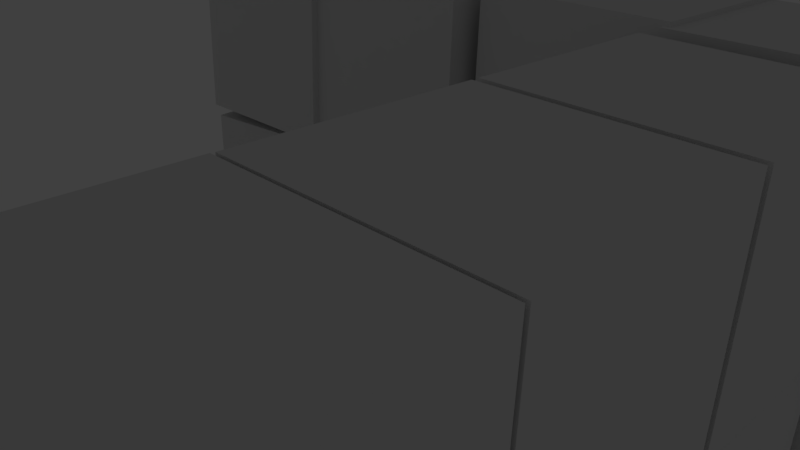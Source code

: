 # Source: Tile_20.blend  (saved by Blender 2.79.0; exported with 4.5.12 LTS)
import bpy
from mathutils import Matrix  # noqa: F401  (used for matrix-valued properties, if any)

bpy.ops.wm.read_factory_settings(use_empty=True)
scene = bpy.context.scene
scene.name = 'Scene'

# ---- collections
col_collection_1 = bpy.data.collections.new('Collection 1'); scene.collection.children.link(col_collection_1)

# ---- world
world_world = bpy.data.worlds.new('World'); scene.world = world_world
world_world.color = (0.05088, 0.05088, 0.05088)
world_world.use_sun_shadow = False
world_world.sun_shadow_jitter_overblur = 0.0
world_world.cycles.sampling_method = 'MANUAL'

# ---- cameras
cam_camera = bpy.data.cameras.new('Camera')
cam_camera.clip_end = 100.0
cam_camera.lens = 35.0
cam_camera.sensor_width = 32.0
cam_camera.sensor_height = 18.0
cam_camera.ortho_scale = 7.314
cam_camera.dof.focus_distance = 0.0
cam_camera.dof.aperture_fstop = 128.0

# ---- lights
light_lamp = bpy.data.lights.new('Lamp', 'POINT')
light_lamp.transmission_factor = 0.0
light_lamp.cutoff_distance = 30.0
light_lamp.energy = 100.0
light_lamp.shadow_buffer_clip_start = 1.001
light_lamp.shadow_soft_size = 0.1
light_lamp.shadow_maximum_resolution = 0.006
light_lamp.use_absolute_resolution = True

# ---- meshes
me_cube_010 = bpy.data.meshes.new('Cube.010')
me_cube_010.from_pydata([(-1.0, -1.0, -1.0), (-1.0, -1.0, 1.0), (-1.0, 1.0, -1.0), (-1.0, 1.0, 1.0), (1.0, -1.0, -1.0), (1.0, -1.0, 1.0), (1.0, 1.0, -1.0), (1.0, 1.0, 1.0)], [], [(0, 1, 3, 2), (2, 3, 7, 6), (6, 7, 5, 4), (4, 5, 1, 0), (2, 6, 4, 0), (7, 3, 1, 5)])
me_cube_010.use_remesh_preserve_volume = False
me_cube_010.use_remesh_preserve_attributes = False
me_cube_010.use_mirror_vertex_groups = False
me_cube_010.update()
me_cube_009 = bpy.data.meshes.new('Cube.009')
me_cube_009.from_pydata([(-1.0, -1.0, -1.0), (-1.0, -1.0, 1.0), (-1.0, 1.0, -1.0), (-1.0, 1.0, 1.0), (1.0, -1.0, -1.0), (1.0, -1.0, 1.0), (1.0, 1.0, -1.0), (1.0, 1.0, 1.0)], [], [(0, 1, 3, 2), (2, 3, 7, 6), (6, 7, 5, 4), (4, 5, 1, 0), (2, 6, 4, 0), (7, 3, 1, 5)])
me_cube_009.use_remesh_preserve_volume = False
me_cube_009.use_remesh_preserve_attributes = False
me_cube_009.use_mirror_vertex_groups = False
me_cube_009.update()
me_cube_008 = bpy.data.meshes.new('Cube.008')
me_cube_008.from_pydata([(-1.0, -1.0, -1.0), (-1.0, -1.0, 1.0), (-1.0, 1.0, -1.0), (-1.0, 1.0, 1.0), (1.0, -1.0, -1.0), (1.0, -1.0, 1.0), (1.0, 1.0, -1.0), (1.0, 1.0, 1.0)], [], [(0, 1, 3, 2), (2, 3, 7, 6), (6, 7, 5, 4), (4, 5, 1, 0), (2, 6, 4, 0), (7, 3, 1, 5)])
me_cube_008.use_remesh_preserve_volume = False
me_cube_008.use_remesh_preserve_attributes = False
me_cube_008.use_mirror_vertex_groups = False
me_cube_008.update()
me_cube_007 = bpy.data.meshes.new('Cube.007')
me_cube_007.from_pydata([(-1.0, -1.0, -1.0), (-1.0, -1.0, 1.0), (-1.0, 1.0, -1.0), (-1.0, 1.0, 1.0), (1.0, -1.0, -1.0), (1.0, -1.0, 1.0), (1.0, 1.0, -1.0), (1.0, 1.0, 1.0)], [], [(0, 1, 3, 2), (2, 3, 7, 6), (6, 7, 5, 4), (4, 5, 1, 0), (2, 6, 4, 0), (7, 3, 1, 5)])
me_cube_007.use_remesh_preserve_volume = False
me_cube_007.use_remesh_preserve_attributes = False
me_cube_007.use_mirror_vertex_groups = False
me_cube_007.update()
me_cube_006 = bpy.data.meshes.new('Cube.006')
me_cube_006.from_pydata([(-1.0, -1.0, -1.0), (-1.0, -1.0, 1.0), (-1.0, 1.0, -1.0), (-1.0, 1.0, 1.0), (1.0, -1.0, -1.0), (1.0, -1.0, 1.0), (1.0, 1.0, -1.0), (1.0, 1.0, 1.0)], [], [(0, 1, 3, 2), (2, 3, 7, 6), (6, 7, 5, 4), (4, 5, 1, 0), (2, 6, 4, 0), (7, 3, 1, 5)])
me_cube_006.use_remesh_preserve_volume = False
me_cube_006.use_remesh_preserve_attributes = False
me_cube_006.use_mirror_vertex_groups = False
me_cube_006.update()
me_cube_005 = bpy.data.meshes.new('Cube.005')
me_cube_005.from_pydata([(-1.0, -1.0, -1.0), (-1.0, -1.0, 1.0), (-1.0, 1.0, -1.0), (-1.0, 1.0, 1.0), (1.0, -1.0, -1.0), (1.0, -1.0, 1.0), (1.0, 1.0, -1.0), (1.0, 1.0, 1.0)], [], [(0, 1, 3, 2), (2, 3, 7, 6), (6, 7, 5, 4), (4, 5, 1, 0), (2, 6, 4, 0), (7, 3, 1, 5)])
me_cube_005.use_remesh_preserve_volume = False
me_cube_005.use_remesh_preserve_attributes = False
me_cube_005.use_mirror_vertex_groups = False
me_cube_005.update()
me_cube_004 = bpy.data.meshes.new('Cube.004')
me_cube_004.from_pydata([(-1.0, -1.0, -1.0), (-1.0, -1.0, 1.0), (-1.0, 1.0, -1.0), (-1.0, 1.0, 1.0), (1.0, -1.0, -1.0), (1.0, -1.0, 1.0), (1.0, 1.0, -1.0), (1.0, 1.0, 1.0)], [], [(0, 1, 3, 2), (2, 3, 7, 6), (6, 7, 5, 4), (4, 5, 1, 0), (2, 6, 4, 0), (7, 3, 1, 5)])
me_cube_004.use_remesh_preserve_volume = False
me_cube_004.use_remesh_preserve_attributes = False
me_cube_004.use_mirror_vertex_groups = False
me_cube_004.update()
me_cube_003 = bpy.data.meshes.new('Cube.003')
me_cube_003.from_pydata([(-1.0, -1.0, -1.0), (-1.0, -1.0, 1.0), (-1.0, 1.0, -1.0), (-1.0, 1.0, 1.0), (1.0, -1.0, -1.0), (1.0, -1.0, 1.0), (1.0, 1.0, -1.0), (1.0, 1.0, 1.0)], [], [(0, 1, 3, 2), (2, 3, 7, 6), (6, 7, 5, 4), (4, 5, 1, 0), (2, 6, 4, 0), (7, 3, 1, 5)])
me_cube_003.use_remesh_preserve_volume = False
me_cube_003.use_remesh_preserve_attributes = False
me_cube_003.use_mirror_vertex_groups = False
me_cube_003.update()
me_cube_002 = bpy.data.meshes.new('Cube.002')
me_cube_002.from_pydata([(-1.0, -1.0, -1.0), (-1.0, -1.0, 1.0), (-1.0, 1.0, -1.0), (-1.0, 1.0, 1.0), (1.0, -1.0, -1.0), (1.0, -1.0, 1.0), (1.0, 1.0, -1.0), (1.0, 1.0, 1.0)], [], [(0, 1, 3, 2), (2, 3, 7, 6), (6, 7, 5, 4), (4, 5, 1, 0), (2, 6, 4, 0), (7, 3, 1, 5)])
me_cube_002.use_remesh_preserve_volume = False
me_cube_002.use_remesh_preserve_attributes = False
me_cube_002.use_mirror_vertex_groups = False
me_cube_002.update()
me_cube_001 = bpy.data.meshes.new('Cube.001')
me_cube_001.from_pydata([(-1.0, -1.0, -1.0), (-1.0, -1.0, 1.0), (-1.0, 1.0, -1.0), (-1.0, 1.0, 1.0), (1.0, -1.0, -1.0), (1.0, -1.0, 1.0), (1.0, 1.0, -1.0), (1.0, 1.0, 1.0)], [], [(0, 1, 3, 2), (2, 3, 7, 6), (6, 7, 5, 4), (4, 5, 1, 0), (2, 6, 4, 0), (7, 3, 1, 5)])
me_cube_001.use_remesh_preserve_volume = False
me_cube_001.use_remesh_preserve_attributes = False
me_cube_001.use_mirror_vertex_groups = False
me_cube_001.update()
me_cube_000 = bpy.data.meshes.new('Cube.000')
me_cube_000.from_pydata([(-1.0, -1.0, -1.0), (-1.0, -1.0, 1.0), (-1.0, 1.0, -1.0), (-1.0, 1.0, 1.0), (1.0, -1.0, -1.0), (1.0, -1.0, 1.0), (1.0, 1.0, -1.0), (1.0, 1.0, 1.0)], [], [(0, 1, 3, 2), (2, 3, 7, 6), (6, 7, 5, 4), (4, 5, 1, 0), (2, 6, 4, 0), (7, 3, 1, 5)])
me_cube_000.use_remesh_preserve_volume = False
me_cube_000.use_remesh_preserve_attributes = False
me_cube_000.use_mirror_vertex_groups = False
me_cube_000.update()
me_cube_069 = bpy.data.meshes.new('Cube.069')
me_cube_069.from_pydata([(-1.0, -1.0, -1.0), (-1.0, -1.0, 1.0), (-1.0, 1.0, -1.0), (-1.0, 1.0, 1.0), (1.0, -1.0, -1.0), (1.0, -1.0, 1.0), (1.0, 1.0, -1.0), (1.0, 1.0, 1.0)], [], [(0, 1, 3, 2), (2, 3, 7, 6), (6, 7, 5, 4), (4, 5, 1, 0), (2, 6, 4, 0), (7, 3, 1, 5)])
me_cube_069.use_remesh_preserve_volume = False
me_cube_069.use_remesh_preserve_attributes = False
me_cube_069.use_mirror_vertex_groups = False
me_cube_069.update()
me_cube_068 = bpy.data.meshes.new('Cube.068')
me_cube_068.from_pydata([(-1.0, -1.0, -1.0), (-1.0, -1.0, 1.0), (-1.0, 1.0, -1.0), (-1.0, 1.0, 1.0), (1.0, -1.0, -1.0), (1.0, -1.0, 1.0), (1.0, 1.0, -1.0), (1.0, 1.0, 1.0)], [], [(0, 1, 3, 2), (2, 3, 7, 6), (6, 7, 5, 4), (4, 5, 1, 0), (2, 6, 4, 0), (7, 3, 1, 5)])
me_cube_068.use_remesh_preserve_volume = False
me_cube_068.use_remesh_preserve_attributes = False
me_cube_068.use_mirror_vertex_groups = False
me_cube_068.update()
me_cube_067 = bpy.data.meshes.new('Cube.067')
me_cube_067.from_pydata([(-1.0, -1.0, -1.0), (-1.0, -1.0, 1.0), (-1.0, 1.0, -1.0), (-1.0, 1.0, 1.0), (1.0, -1.0, -1.0), (1.0, -1.0, 1.0), (1.0, 1.0, -1.0), (1.0, 1.0, 1.0)], [], [(0, 1, 3, 2), (2, 3, 7, 6), (6, 7, 5, 4), (4, 5, 1, 0), (2, 6, 4, 0), (7, 3, 1, 5)])
me_cube_067.use_remesh_preserve_volume = False
me_cube_067.use_remesh_preserve_attributes = False
me_cube_067.use_mirror_vertex_groups = False
me_cube_067.update()
me_cube_066 = bpy.data.meshes.new('Cube.066')
me_cube_066.from_pydata([(-1.0, -1.0, -1.0), (-1.0, -1.0, 1.0), (-1.0, 1.0, -1.0), (-1.0, 1.0, 1.0), (1.0, -1.0, -1.0), (1.0, -1.0, 1.0), (1.0, 1.0, -1.0), (1.0, 1.0, 1.0)], [], [(0, 1, 3, 2), (2, 3, 7, 6), (6, 7, 5, 4), (4, 5, 1, 0), (2, 6, 4, 0), (7, 3, 1, 5)])
me_cube_066.use_remesh_preserve_volume = False
me_cube_066.use_remesh_preserve_attributes = False
me_cube_066.use_mirror_vertex_groups = False
me_cube_066.update()
me_cube_065 = bpy.data.meshes.new('Cube.065')
me_cube_065.from_pydata([(-1.0, -1.0, -1.0), (-1.0, -1.0, 1.0), (-1.0, 1.0, -1.0), (-1.0, 1.0, 1.0), (1.0, -1.0, -1.0), (1.0, -1.0, 1.0), (1.0, 1.0, -1.0), (1.0, 1.0, 1.0)], [], [(0, 1, 3, 2), (2, 3, 7, 6), (6, 7, 5, 4), (4, 5, 1, 0), (2, 6, 4, 0), (7, 3, 1, 5)])
me_cube_065.use_remesh_preserve_volume = False
me_cube_065.use_remesh_preserve_attributes = False
me_cube_065.use_mirror_vertex_groups = False
me_cube_065.update()
me_cube_064 = bpy.data.meshes.new('Cube.064')
me_cube_064.from_pydata([(-1.0, -1.0, -1.0), (-1.0, -1.0, 1.0), (-1.0, 1.0, -1.0), (-1.0, 1.0, 1.0), (1.0, -1.0, -1.0), (1.0, -1.0, 1.0), (1.0, 1.0, -1.0), (1.0, 1.0, 1.0)], [], [(0, 1, 3, 2), (2, 3, 7, 6), (6, 7, 5, 4), (4, 5, 1, 0), (2, 6, 4, 0), (7, 3, 1, 5)])
me_cube_064.use_remesh_preserve_volume = False
me_cube_064.use_remesh_preserve_attributes = False
me_cube_064.use_mirror_vertex_groups = False
me_cube_064.update()
me_cube_063 = bpy.data.meshes.new('Cube.063')
me_cube_063.from_pydata([(-1.0, -1.0, -1.0), (-1.0, -1.0, 1.0), (-1.0, 1.0, -1.0), (-1.0, 1.0, 1.0), (1.0, -1.0, -1.0), (1.0, -1.0, 1.0), (1.0, 1.0, -1.0), (1.0, 1.0, 1.0)], [], [(0, 1, 3, 2), (2, 3, 7, 6), (6, 7, 5, 4), (4, 5, 1, 0), (2, 6, 4, 0), (7, 3, 1, 5)])
me_cube_063.use_remesh_preserve_volume = False
me_cube_063.use_remesh_preserve_attributes = False
me_cube_063.use_mirror_vertex_groups = False
me_cube_063.update()
me_cube_062 = bpy.data.meshes.new('Cube.062')
me_cube_062.from_pydata([(-1.0, -1.0, -1.0), (-1.0, -1.0, 1.0), (-1.0, 1.0, -1.0), (-1.0, 1.0, 1.0), (1.0, -1.0, -1.0), (1.0, -1.0, 1.0), (1.0, 1.0, -1.0), (1.0, 1.0, 1.0)], [], [(0, 1, 3, 2), (2, 3, 7, 6), (6, 7, 5, 4), (4, 5, 1, 0), (2, 6, 4, 0), (7, 3, 1, 5)])
me_cube_062.use_remesh_preserve_volume = False
me_cube_062.use_remesh_preserve_attributes = False
me_cube_062.use_mirror_vertex_groups = False
me_cube_062.update()
me_cube_061 = bpy.data.meshes.new('Cube.061')
me_cube_061.from_pydata([(-1.0, -1.0, -1.0), (-1.0, -1.0, 1.0), (-1.0, 1.0, -1.0), (-1.0, 1.0, 1.0), (1.0, -1.0, -1.0), (1.0, -1.0, 1.0), (1.0, 1.0, -1.0), (1.0, 1.0, 1.0)], [], [(0, 1, 3, 2), (2, 3, 7, 6), (6, 7, 5, 4), (4, 5, 1, 0), (2, 6, 4, 0), (7, 3, 1, 5)])
me_cube_061.use_remesh_preserve_volume = False
me_cube_061.use_remesh_preserve_attributes = False
me_cube_061.use_mirror_vertex_groups = False
me_cube_061.update()
me_cube_060 = bpy.data.meshes.new('Cube.060')
me_cube_060.from_pydata([(-1.0, -1.0, -1.0), (-1.0, -1.0, 1.0), (-1.0, 1.0, -1.0), (-1.0, 1.0, 1.0), (1.0, -1.0, -1.0), (1.0, -1.0, 1.0), (1.0, 1.0, -1.0), (1.0, 1.0, 1.0)], [], [(0, 1, 3, 2), (2, 3, 7, 6), (6, 7, 5, 4), (4, 5, 1, 0), (2, 6, 4, 0), (7, 3, 1, 5)])
me_cube_060.use_remesh_preserve_volume = False
me_cube_060.use_remesh_preserve_attributes = False
me_cube_060.use_mirror_vertex_groups = False
me_cube_060.update()
me_cube_059 = bpy.data.meshes.new('Cube.059')
me_cube_059.from_pydata([(-1.0, -1.0, -1.0), (-1.0, -1.0, 1.0), (-1.0, 1.0, -1.0), (-1.0, 1.0, 1.0), (1.0, -1.0, -1.0), (1.0, -1.0, 1.0), (1.0, 1.0, -1.0), (1.0, 1.0, 1.0)], [], [(0, 1, 3, 2), (2, 3, 7, 6), (6, 7, 5, 4), (4, 5, 1, 0), (2, 6, 4, 0), (7, 3, 1, 5)])
me_cube_059.use_remesh_preserve_volume = False
me_cube_059.use_remesh_preserve_attributes = False
me_cube_059.use_mirror_vertex_groups = False
me_cube_059.update()
me_cube_058 = bpy.data.meshes.new('Cube.058')
me_cube_058.from_pydata([(-1.0, -1.0, -1.0), (-1.0, -1.0, 1.0), (-1.0, 1.0, -1.0), (-1.0, 1.0, 1.0), (1.0, -1.0, -1.0), (1.0, -1.0, 1.0), (1.0, 1.0, -1.0), (1.0, 1.0, 1.0)], [], [(0, 1, 3, 2), (2, 3, 7, 6), (6, 7, 5, 4), (4, 5, 1, 0), (2, 6, 4, 0), (7, 3, 1, 5)])
me_cube_058.use_remesh_preserve_volume = False
me_cube_058.use_remesh_preserve_attributes = False
me_cube_058.use_mirror_vertex_groups = False
me_cube_058.update()
me_cube_044 = bpy.data.meshes.new('Cube.044')
me_cube_044.from_pydata([(-1.0, -1.0, -1.0), (-1.0, -1.0, 1.0), (-1.0, 1.0, -1.0), (-1.0, 1.0, 1.0), (1.0, -1.0, -1.0), (1.0, -1.0, 1.0), (1.0, 1.0, -1.0), (1.0, 1.0, 1.0)], [], [(0, 1, 3, 2), (2, 3, 7, 6), (6, 7, 5, 4), (4, 5, 1, 0), (2, 6, 4, 0), (7, 3, 1, 5)])
me_cube_044.use_remesh_preserve_volume = False
me_cube_044.use_remesh_preserve_attributes = False
me_cube_044.use_mirror_vertex_groups = False
me_cube_044.update()
me_cube_043 = bpy.data.meshes.new('Cube.043')
me_cube_043.from_pydata([(-1.0, -1.0, -1.0), (-1.0, -1.0, 1.0), (-1.0, 1.0, -1.0), (-1.0, 1.0, 1.0), (1.0, -1.0, -1.0), (1.0, -1.0, 1.0), (1.0, 1.0, -1.0), (1.0, 1.0, 1.0)], [], [(0, 1, 3, 2), (2, 3, 7, 6), (6, 7, 5, 4), (4, 5, 1, 0), (2, 6, 4, 0), (7, 3, 1, 5)])
me_cube_043.use_remesh_preserve_volume = False
me_cube_043.use_remesh_preserve_attributes = False
me_cube_043.use_mirror_vertex_groups = False
me_cube_043.update()
me_cube_042 = bpy.data.meshes.new('Cube.042')
me_cube_042.from_pydata([(-1.0, -1.0, -1.0), (-1.0, -1.0, 1.0), (-1.0, 1.0, -1.0), (-1.0, 1.0, 1.0), (1.0, -1.0, -1.0), (1.0, -1.0, 1.0), (1.0, 1.0, -1.0), (1.0, 1.0, 1.0)], [], [(0, 1, 3, 2), (2, 3, 7, 6), (6, 7, 5, 4), (4, 5, 1, 0), (2, 6, 4, 0), (7, 3, 1, 5)])
me_cube_042.use_remesh_preserve_volume = False
me_cube_042.use_remesh_preserve_attributes = False
me_cube_042.use_mirror_vertex_groups = False
me_cube_042.update()
me_cube_041 = bpy.data.meshes.new('Cube.041')
me_cube_041.from_pydata([(-1.0, -1.0, -1.0), (-1.0, -1.0, 1.0), (-1.0, 1.0, -1.0), (-1.0, 1.0, 1.0), (1.0, -1.0, -1.0), (1.0, -1.0, 1.0), (1.0, 1.0, -1.0), (1.0, 1.0, 1.0)], [], [(0, 1, 3, 2), (2, 3, 7, 6), (6, 7, 5, 4), (4, 5, 1, 0), (2, 6, 4, 0), (7, 3, 1, 5)])
me_cube_041.use_remesh_preserve_volume = False
me_cube_041.use_remesh_preserve_attributes = False
me_cube_041.use_mirror_vertex_groups = False
me_cube_041.update()
me_cube_040 = bpy.data.meshes.new('Cube.040')
me_cube_040.from_pydata([(-1.0, -1.0, -1.0), (-1.0, -1.0, 1.0), (-1.0, 1.0, -1.0), (-1.0, 1.0, 1.0), (1.0, -1.0, -1.0), (1.0, -1.0, 1.0), (1.0, 1.0, -1.0), (1.0, 1.0, 1.0)], [], [(0, 1, 3, 2), (2, 3, 7, 6), (6, 7, 5, 4), (4, 5, 1, 0), (2, 6, 4, 0), (7, 3, 1, 5)])
me_cube_040.use_remesh_preserve_volume = False
me_cube_040.use_remesh_preserve_attributes = False
me_cube_040.use_mirror_vertex_groups = False
me_cube_040.update()
me_cube_039 = bpy.data.meshes.new('Cube.039')
me_cube_039.from_pydata([(-1.0, -1.0, -1.0), (-1.0, -1.0, 1.0), (-1.0, 1.0, -1.0), (-1.0, 1.0, 1.0), (1.0, -1.0, -1.0), (1.0, -1.0, 1.0), (1.0, 1.0, -1.0), (1.0, 1.0, 1.0)], [], [(0, 1, 3, 2), (2, 3, 7, 6), (6, 7, 5, 4), (4, 5, 1, 0), (2, 6, 4, 0), (7, 3, 1, 5)])
me_cube_039.use_remesh_preserve_volume = False
me_cube_039.use_remesh_preserve_attributes = False
me_cube_039.use_mirror_vertex_groups = False
me_cube_039.update()
me_cube_038 = bpy.data.meshes.new('Cube.038')
me_cube_038.from_pydata([(-1.0, -1.0, -1.0), (-1.0, -1.0, 1.0), (-1.0, 1.0, -1.0), (-1.0, 1.0, 1.0), (1.0, -1.0, -1.0), (1.0, -1.0, 1.0), (1.0, 1.0, -1.0), (1.0, 1.0, 1.0)], [], [(0, 1, 3, 2), (2, 3, 7, 6), (6, 7, 5, 4), (4, 5, 1, 0), (2, 6, 4, 0), (7, 3, 1, 5)])
me_cube_038.use_remesh_preserve_volume = False
me_cube_038.use_remesh_preserve_attributes = False
me_cube_038.use_mirror_vertex_groups = False
me_cube_038.update()
me_cube_037 = bpy.data.meshes.new('Cube.037')
me_cube_037.from_pydata([(-1.0, -1.0, -1.0), (-1.0, -1.0, 1.0), (-1.0, 1.0, -1.0), (-1.0, 1.0, 1.0), (1.0, -1.0, -1.0), (1.0, -1.0, 1.0), (1.0, 1.0, -1.0), (1.0, 1.0, 1.0)], [], [(0, 1, 3, 2), (2, 3, 7, 6), (6, 7, 5, 4), (4, 5, 1, 0), (2, 6, 4, 0), (7, 3, 1, 5)])
me_cube_037.use_remesh_preserve_volume = False
me_cube_037.use_remesh_preserve_attributes = False
me_cube_037.use_mirror_vertex_groups = False
me_cube_037.update()
me_cube_036 = bpy.data.meshes.new('Cube.036')
me_cube_036.from_pydata([(-1.0, -1.0, -1.0), (-1.0, -1.0, 1.0), (-1.0, 1.0, -1.0), (-1.0, 1.0, 1.0), (1.0, -1.0, -1.0), (1.0, -1.0, 1.0), (1.0, 1.0, -1.0), (1.0, 1.0, 1.0)], [], [(0, 1, 3, 2), (2, 3, 7, 6), (6, 7, 5, 4), (4, 5, 1, 0), (2, 6, 4, 0), (7, 3, 1, 5)])
me_cube_036.use_remesh_preserve_volume = False
me_cube_036.use_remesh_preserve_attributes = False
me_cube_036.use_mirror_vertex_groups = False
me_cube_036.update()
me_cube_035 = bpy.data.meshes.new('Cube.035')
me_cube_035.from_pydata([(-1.0, -1.0, -1.0), (-1.0, -1.0, 1.0), (-1.0, 1.0, -1.0), (-1.0, 1.0, 1.0), (1.0, -1.0, -1.0), (1.0, -1.0, 1.0), (1.0, 1.0, -1.0), (1.0, 1.0, 1.0)], [], [(0, 1, 3, 2), (2, 3, 7, 6), (6, 7, 5, 4), (4, 5, 1, 0), (2, 6, 4, 0), (7, 3, 1, 5)])
me_cube_035.use_remesh_preserve_volume = False
me_cube_035.use_remesh_preserve_attributes = False
me_cube_035.use_mirror_vertex_groups = False
me_cube_035.update()
me_cube_034 = bpy.data.meshes.new('Cube.034')
me_cube_034.from_pydata([(-1.0, -1.0, -1.0), (-1.0, -1.0, 1.0), (-1.0, 1.0, -1.0), (-1.0, 1.0, 1.0), (1.0, -1.0, -1.0), (1.0, -1.0, 1.0), (1.0, 1.0, -1.0), (1.0, 1.0, 1.0)], [], [(0, 1, 3, 2), (2, 3, 7, 6), (6, 7, 5, 4), (4, 5, 1, 0), (2, 6, 4, 0), (7, 3, 1, 5)])
me_cube_034.use_remesh_preserve_volume = False
me_cube_034.use_remesh_preserve_attributes = False
me_cube_034.use_mirror_vertex_groups = False
me_cube_034.update()
me_cube_033 = bpy.data.meshes.new('Cube.033')
me_cube_033.from_pydata([(-1.0, -1.0, -1.0), (-1.0, -1.0, 1.0), (-1.0, 1.0, -1.0), (-1.0, 1.0, 1.0), (1.0, -1.0, -1.0), (1.0, -1.0, 1.0), (1.0, 1.0, -1.0), (1.0, 1.0, 1.0)], [], [(0, 1, 3, 2), (2, 3, 7, 6), (6, 7, 5, 4), (4, 5, 1, 0), (2, 6, 4, 0), (7, 3, 1, 5)])
me_cube_033.use_remesh_preserve_volume = False
me_cube_033.use_remesh_preserve_attributes = False
me_cube_033.use_mirror_vertex_groups = False
me_cube_033.update()
me_cube_020 = bpy.data.meshes.new('Cube.020')
me_cube_020.from_pydata([(-1.0, -1.0, -1.0), (-1.0, -1.0, 1.0), (-1.0, 1.0, -1.0), (-1.0, 1.0, 1.0), (1.0, -1.0, -1.0), (1.0, -1.0, 1.0), (1.0, 1.0, -1.0), (1.0, 1.0, 1.0)], [], [(0, 1, 3, 2), (2, 3, 7, 6), (6, 7, 5, 4), (4, 5, 1, 0), (2, 6, 4, 0), (7, 3, 1, 5)])
me_cube_020.use_remesh_preserve_volume = False
me_cube_020.use_remesh_preserve_attributes = False
me_cube_020.use_mirror_vertex_groups = False
me_cube_020.update()
me_cube_019 = bpy.data.meshes.new('Cube.019')
me_cube_019.from_pydata([(-1.0, -1.0, -1.0), (-1.0, -1.0, 1.0), (-1.0, 1.0, -1.0), (-1.0, 1.0, 1.0), (1.0, -1.0, -1.0), (1.0, -1.0, 1.0), (1.0, 1.0, -1.0), (1.0, 1.0, 1.0)], [], [(0, 1, 3, 2), (2, 3, 7, 6), (6, 7, 5, 4), (4, 5, 1, 0), (2, 6, 4, 0), (7, 3, 1, 5)])
me_cube_019.use_remesh_preserve_volume = False
me_cube_019.use_remesh_preserve_attributes = False
me_cube_019.use_mirror_vertex_groups = False
me_cube_019.update()
me_cube_018 = bpy.data.meshes.new('Cube.018')
me_cube_018.from_pydata([(-1.0, -1.0, -1.0), (-1.0, -1.0, 1.0), (-1.0, 1.0, -1.0), (-1.0, 1.0, 1.0), (1.0, -1.0, -1.0), (1.0, -1.0, 1.0), (1.0, 1.0, -1.0), (1.0, 1.0, 1.0)], [], [(0, 1, 3, 2), (2, 3, 7, 6), (6, 7, 5, 4), (4, 5, 1, 0), (2, 6, 4, 0), (7, 3, 1, 5)])
me_cube_018.use_remesh_preserve_volume = False
me_cube_018.use_remesh_preserve_attributes = False
me_cube_018.use_mirror_vertex_groups = False
me_cube_018.update()
me_cube_017 = bpy.data.meshes.new('Cube.017')
me_cube_017.from_pydata([(-1.0, -1.0, -1.0), (-1.0, -1.0, 1.0), (-1.0, 1.0, -1.0), (-1.0, 1.0, 1.0), (1.0, -1.0, -1.0), (1.0, -1.0, 1.0), (1.0, 1.0, -1.0), (1.0, 1.0, 1.0)], [], [(0, 1, 3, 2), (2, 3, 7, 6), (6, 7, 5, 4), (4, 5, 1, 0), (2, 6, 4, 0), (7, 3, 1, 5)])
me_cube_017.use_remesh_preserve_volume = False
me_cube_017.use_remesh_preserve_attributes = False
me_cube_017.use_mirror_vertex_groups = False
me_cube_017.update()

# ---- objects
ob_cube_038 = bpy.data.objects.new('Cube.038', me_cube_010)
ob_cube_037 = bpy.data.objects.new('Cube.037', me_cube_009)
ob_cube_036 = bpy.data.objects.new('Cube.036', me_cube_008)
ob_cube_035 = bpy.data.objects.new('Cube.035', me_cube_007)
ob_cube_034 = bpy.data.objects.new('Cube.034', me_cube_006)
ob_cube_033 = bpy.data.objects.new('Cube.033', me_cube_005)
ob_cube_032 = bpy.data.objects.new('Cube.032', me_cube_004)
ob_cube_031 = bpy.data.objects.new('Cube.031', me_cube_003)
ob_cube_030 = bpy.data.objects.new('Cube.030', me_cube_002)
ob_cube_029 = bpy.data.objects.new('Cube.029', me_cube_001)
ob_cube_008 = bpy.data.objects.new('Cube.008', me_cube_000)
ob_cube_028 = bpy.data.objects.new('Cube.028', me_cube_069)
ob_cube_015 = bpy.data.objects.new('Cube.015', me_cube_068)
ob_cube_014 = bpy.data.objects.new('Cube.014', me_cube_067)
ob_cube_013 = bpy.data.objects.new('Cube.013', me_cube_066)
ob_cube_012 = bpy.data.objects.new('Cube.012', me_cube_065)
ob_cube_009 = bpy.data.objects.new('Cube.009', me_cube_064)
ob_cube_007 = bpy.data.objects.new('Cube.007', me_cube_063)
ob_cube_006 = bpy.data.objects.new('Cube.006', me_cube_062)
ob_cube_011 = bpy.data.objects.new('Cube.011', me_cube_061)
ob_cube_010 = bpy.data.objects.new('Cube.010', me_cube_060)
ob_cube_005 = bpy.data.objects.new('Cube.005', me_cube_059)
ob_cube_004 = bpy.data.objects.new('Cube.004', me_cube_058)
ob_cube_027 = bpy.data.objects.new('Cube.027', me_cube_044)
ob_cube_026 = bpy.data.objects.new('Cube.026', me_cube_043)
ob_cube_025 = bpy.data.objects.new('Cube.025', me_cube_042)
ob_cube_024 = bpy.data.objects.new('Cube.024', me_cube_041)
ob_cube_023 = bpy.data.objects.new('Cube.023', me_cube_040)
ob_cube_022 = bpy.data.objects.new('Cube.022', me_cube_039)
ob_cube_021 = bpy.data.objects.new('Cube.021', me_cube_038)
ob_cube_020 = bpy.data.objects.new('Cube.020', me_cube_037)
ob_cube_019 = bpy.data.objects.new('Cube.019', me_cube_036)
ob_cube_018 = bpy.data.objects.new('Cube.018', me_cube_035)
ob_cube_017 = bpy.data.objects.new('Cube.017', me_cube_034)
ob_cube_016 = bpy.data.objects.new('Cube.016', me_cube_033)
ob_cube_003 = bpy.data.objects.new('Cube.003', me_cube_020)
ob_cube_002 = bpy.data.objects.new('Cube.002', me_cube_019)
ob_cube_001 = bpy.data.objects.new('Cube.001', me_cube_018)
ob_cube = bpy.data.objects.new('Cube', me_cube_017)
ob_lamp = bpy.data.objects.new('Lamp', light_lamp)
ob_camera = bpy.data.objects.new('Camera', cam_camera)

# ---- transforms, parenting, visibility, modifiers, constraints
ob_cube_038.location = (3.193, -6.087, 1.033)
ob_cube_038.rotation_euler = (-3.13, -6.256, 10.95)
ob_cube_038.scale = (0.5, 0.5, 0.5)
ob_cube_038.lineart.crease_threshold = 0.0
ob_cube_037.location = (3.158, -5.101, 1.061)
ob_cube_037.rotation_euler = (-3.13, -6.256, 10.95)
ob_cube_037.scale = (0.5, 0.5, 0.5)
ob_cube_037.lineart.crease_threshold = 0.0
ob_cube_036.location = (3.088, -3.054, 3.956)
ob_cube_036.rotation_euler = (-1.567, 3.108, 11.03)
ob_cube_036.scale = (0.5, 0.5, 0.5)
ob_cube_036.lineart.crease_threshold = 0.0
ob_cube_035.location = (3.085, -3.047, 1.883)
ob_cube_035.rotation_euler = (-4.708, 3.16, 14.26)
ob_cube_035.scale = (0.5, 0.5, 0.5)
ob_cube_035.lineart.crease_threshold = 0.0
ob_cube_034.location = (3.086, -3.036, 2.904)
ob_cube_034.rotation_euler = (-4.708, 3.16, 14.26)
ob_cube_034.scale = (0.5, 0.5, 0.5)
ob_cube_034.lineart.crease_threshold = 0.0
ob_cube_033.location = (4.061, -2.984, 1.988)
ob_cube_033.rotation_euler = (-1.567, 3.108, 11.03)
ob_cube_033.scale = (0.5, 0.5, 0.5)
ob_cube_033.lineart.crease_threshold = 0.0
ob_cube_032.location = (4.071, -2.987, 3.006)
ob_cube_032.rotation_euler = (-1.567, 3.108, 11.03)
ob_cube_032.scale = (0.5, 0.5, 0.5)
ob_cube_032.lineart.crease_threshold = 0.0
ob_cube_031.location = (4.082, -2.975, 3.995)
ob_cube_031.rotation_euler = (-1.567, 3.108, 11.03)
ob_cube_031.scale = (0.5, 0.5, 0.5)
ob_cube_031.lineart.crease_threshold = 0.0
ob_cube_030.location = (5.076, -2.907, 1.937)
ob_cube_030.rotation_euler = (-1.567, 3.108, 11.03)
ob_cube_030.scale = (0.5, 0.5, 0.5)
ob_cube_030.lineart.crease_threshold = 0.0
ob_cube_029.location = (5.114, -2.898, 2.956)
ob_cube_029.rotation_euler = (-1.567, 3.108, 11.03)
ob_cube_029.scale = (0.5, 0.5, 0.5)
ob_cube_029.lineart.crease_threshold = 0.0
ob_cube_008.location = (5.144, -2.818, 3.988)
ob_cube_008.rotation_euler = (-1.567, 3.108, 11.03)
ob_cube_008.scale = (0.5, 0.5, 0.5)
ob_cube_008.lineart.crease_threshold = 0.0
ob_cube_028.location = (6.159, -5.939, 4.028)
ob_cube_028.rotation_euler = (-3.13, -6.256, 14.17)
ob_cube_028.scale = (0.5, 0.5, 0.5)
ob_cube_028.lineart.crease_threshold = 0.0
ob_cube_015.location = (6.113, -2.816, 3.962)
ob_cube_015.rotation_euler = (-1.567, 3.108, 11.03)
ob_cube_015.scale = (0.5, 0.5, 0.5)
ob_cube_015.lineart.crease_threshold = 0.0
ob_cube_014.location = (6.096, -3.892, 3.972)
ob_cube_014.rotation_euler = (-3.13, -6.256, 14.17)
ob_cube_014.scale = (0.5, 0.5, 0.5)
ob_cube_014.lineart.crease_threshold = 0.0
ob_cube_013.location = (6.128, -4.925, 4.0)
ob_cube_013.rotation_euler = (-3.13, -6.256, 14.17)
ob_cube_013.scale = (0.5, 0.5, 0.5)
ob_cube_013.lineart.crease_threshold = 0.0
ob_cube_012.location = (6.098, -5.005, 2.968)
ob_cube_012.rotation_euler = (-3.13, -6.256, 14.17)
ob_cube_012.scale = (0.5, 0.5, 0.5)
ob_cube_012.lineart.crease_threshold = 0.0
ob_cube_009.location = (6.066, -3.972, 2.94)
ob_cube_009.rotation_euler = (-3.13, -6.256, 14.17)
ob_cube_009.scale = (0.5, 0.5, 0.5)
ob_cube_009.lineart.crease_threshold = 0.0
ob_cube_007.location = (6.084, -2.896, 2.93)
ob_cube_007.rotation_euler = (-1.567, 3.108, 11.03)
ob_cube_007.scale = (0.5, 0.5, 0.5)
ob_cube_007.lineart.crease_threshold = 0.0
ob_cube_006.location = (6.13, -6.019, 2.996)
ob_cube_006.rotation_euler = (-3.13, -6.256, 14.17)
ob_cube_006.scale = (0.5, 0.5, 0.5)
ob_cube_006.lineart.crease_threshold = 0.0
ob_cube_011.location = (6.144, -6.025, 1.977)
ob_cube_011.rotation_euler = (-3.13, -6.256, 14.17)
ob_cube_011.scale = (0.5, 0.5, 0.5)
ob_cube_011.lineart.crease_threshold = 0.0
ob_cube_010.location = (6.098, -2.901, 1.911)
ob_cube_010.rotation_euler = (-1.567, 3.108, 11.03)
ob_cube_010.scale = (0.5, 0.5, 0.5)
ob_cube_010.lineart.crease_threshold = 0.0
ob_cube_005.location = (6.08, -3.978, 1.921)
ob_cube_005.rotation_euler = (-3.13, -6.256, 14.17)
ob_cube_005.scale = (0.5, 0.5, 0.5)
ob_cube_005.lineart.crease_threshold = 0.0
ob_cube_004.location = (6.112, -5.011, 1.949)
ob_cube_004.rotation_euler = (-3.13, -6.256, 14.17)
ob_cube_004.scale = (0.5, 0.5, 0.5)
ob_cube_004.lineart.crease_threshold = 0.0
ob_cube_027.location = (5.166, -4.96, 0.9576)
ob_cube_027.rotation_euler = (-3.13, -6.256, 14.17)
ob_cube_027.scale = (0.5, 0.5, 0.5)
ob_cube_027.lineart.crease_threshold = 0.0
ob_cube_026.location = (6.166, -4.922, 0.9464)
ob_cube_026.rotation_euler = (-3.13, -6.256, 14.17)
ob_cube_026.scale = (0.5, 0.5, 0.5)
ob_cube_026.lineart.crease_threshold = 0.0
ob_cube_025.location = (4.145, -4.998, 0.9691)
ob_cube_025.rotation_euler = (-3.13, -6.256, 14.17)
ob_cube_025.scale = (0.5, 0.5, 0.5)
ob_cube_025.lineart.crease_threshold = 0.0
ob_cube_024.location = (5.666, -3.104, 0.9803)
ob_cube_024.rotation_euler = (-3.13, -6.256, 10.95)
ob_cube_024.scale = (0.5, 0.5, 0.5)
ob_cube_024.lineart.crease_threshold = 0.0
ob_cube_023.location = (5.617, -4.103, 0.9495)
ob_cube_023.rotation_euler = (-3.13, -6.256, 10.95)
ob_cube_023.scale = (0.5, 0.5, 0.5)
ob_cube_023.lineart.crease_threshold = 0.0
ob_cube_022.location = (4.114, -3.999, 0.9383)
ob_cube_022.rotation_euler = (-3.13, -6.256, 14.17)
ob_cube_022.scale = (0.5, 0.5, 0.5)
ob_cube_022.lineart.crease_threshold = 0.0
ob_cube_021.location = (6.135, -3.923, 0.9156)
ob_cube_021.rotation_euler = (-3.13, -6.256, 14.17)
ob_cube_021.scale = (0.5, 0.5, 0.5)
ob_cube_021.lineart.crease_threshold = 0.0
ob_cube_020.location = (5.135, -3.961, 0.9268)
ob_cube_020.rotation_euler = (-3.13, -6.256, 14.17)
ob_cube_020.scale = (0.5, 0.5, 0.5)
ob_cube_020.lineart.crease_threshold = 0.0
ob_cube_019.location = (5.111, -2.957, 0.9167)
ob_cube_019.rotation_euler = (-3.13, -6.256, 14.17)
ob_cube_019.scale = (0.5, 0.5, 0.5)
ob_cube_019.lineart.crease_threshold = 0.0
ob_cube_018.location = (6.111, -2.92, 0.9054)
ob_cube_018.rotation_euler = (-3.13, -6.256, 14.17)
ob_cube_018.scale = (0.5, 0.5, 0.5)
ob_cube_018.lineart.crease_threshold = 0.0
ob_cube_017.location = (4.09, -2.995, 0.9281)
ob_cube_017.rotation_euler = (-3.13, -6.256, 14.17)
ob_cube_017.scale = (0.5, 0.5, 0.5)
ob_cube_017.lineart.crease_threshold = 0.0
ob_cube_016.location = (3.091, -3.036, 0.9394)
ob_cube_016.rotation_euler = (-3.13, -6.256, 14.17)
ob_cube_016.scale = (0.5, 0.5, 0.5)
ob_cube_016.lineart.crease_threshold = 0.0
ob_cube_003.location = (5.197, -5.975, 0.9816)
ob_cube_003.rotation_euler = (-3.13, -6.256, 14.17)
ob_cube_003.scale = (0.5, 0.5, 0.5)
ob_cube_003.lineart.crease_threshold = 0.0
ob_cube_002.location = (6.186, -5.927, 0.9702)
ob_cube_002.rotation_euler = (-3.13, -6.256, 14.17)
ob_cube_002.scale = (0.5, 0.5, 0.5)
ob_cube_002.lineart.crease_threshold = 0.0
ob_cube_001.location = (4.175, -6.0, 0.9927)
ob_cube_001.rotation_euler = (-3.13, -6.256, 14.17)
ob_cube_001.scale = (0.5, 0.5, 0.5)
ob_cube_001.lineart.crease_threshold = 0.0
ob_cube.location = (3.159, -4.088, 0.9209)
ob_cube.rotation_euler = (-3.13, -6.256, 10.95)
ob_cube.scale = (0.5, 0.5, 0.5)
ob_cube.lineart.crease_threshold = 0.0
ob_lamp.location = (4.024, -6.626, -1.879)
ob_lamp.rotation_euler = (-2.48, -0.09043, 4.416)
ob_lamp.lock_rotations_4d = False
ob_lamp.empty_display_type = 'ARROWS'
ob_lamp.color = (0.0, 0.0, 0.0, 0.0)
ob_lamp.lineart.crease_threshold = 0.0
ob_camera.location = (7.481, -6.508, 5.344)
ob_camera.rotation_euler = (1.109, 0.0, 0.8149)
ob_camera.lock_rotations_4d = False
ob_camera.empty_display_type = 'ARROWS'
ob_camera.color = (0.0, 0.0, 0.0, 0.0)
ob_camera.display_type = 'WIRE'
ob_camera.lineart.crease_threshold = 0.0

# ---- collection membership
col_collection_1.objects.link(ob_cube_038)
col_collection_1.objects.link(ob_cube_037)
col_collection_1.objects.link(ob_cube_036)
col_collection_1.objects.link(ob_cube_035)
col_collection_1.objects.link(ob_cube_034)
col_collection_1.objects.link(ob_cube_033)
col_collection_1.objects.link(ob_cube_032)
col_collection_1.objects.link(ob_cube_031)
col_collection_1.objects.link(ob_cube_030)
col_collection_1.objects.link(ob_cube_029)
col_collection_1.objects.link(ob_cube_008)
col_collection_1.objects.link(ob_cube_028)
col_collection_1.objects.link(ob_cube_015)
col_collection_1.objects.link(ob_cube_014)
col_collection_1.objects.link(ob_cube_013)
col_collection_1.objects.link(ob_cube_012)
col_collection_1.objects.link(ob_cube_009)
col_collection_1.objects.link(ob_cube_007)
col_collection_1.objects.link(ob_cube_006)
col_collection_1.objects.link(ob_cube_011)
col_collection_1.objects.link(ob_cube_010)
col_collection_1.objects.link(ob_cube_005)
col_collection_1.objects.link(ob_cube_004)
col_collection_1.objects.link(ob_cube_027)
col_collection_1.objects.link(ob_cube_026)
col_collection_1.objects.link(ob_cube_025)
col_collection_1.objects.link(ob_cube_024)
col_collection_1.objects.link(ob_cube_023)
col_collection_1.objects.link(ob_cube_022)
col_collection_1.objects.link(ob_cube_021)
col_collection_1.objects.link(ob_cube_020)
col_collection_1.objects.link(ob_cube_019)
col_collection_1.objects.link(ob_cube_018)
col_collection_1.objects.link(ob_cube_017)
col_collection_1.objects.link(ob_cube_016)
col_collection_1.objects.link(ob_cube_003)
col_collection_1.objects.link(ob_cube_002)
col_collection_1.objects.link(ob_cube_001)
col_collection_1.objects.link(ob_cube)
col_collection_1.objects.link(ob_lamp)
col_collection_1.objects.link(ob_camera)

# ---- scene / render settings (as saved in the file)
scene.camera = ob_camera
scene.frame_start = 1; scene.frame_end = 250; scene.frame_set(263)
scene.render.engine = 'BLENDER_EEVEE_NEXT'
scene.render.resolution_percentage = 50
scene.render.dither_intensity = 0.0
scene.cycles.use_denoising = False
scene.cycles.samples = 128
scene.cycles.sampling_pattern = 'TABULATED_SOBOL'
scene.cycles.use_adaptive_sampling = False
scene.cycles.use_light_tree = False
scene.cycles.blur_glossy = 0.0
scene.cycles.sample_clamp_indirect = 0.0
scene.view_settings.view_transform = 'Standard'
bpy.context.view_layer.update()
